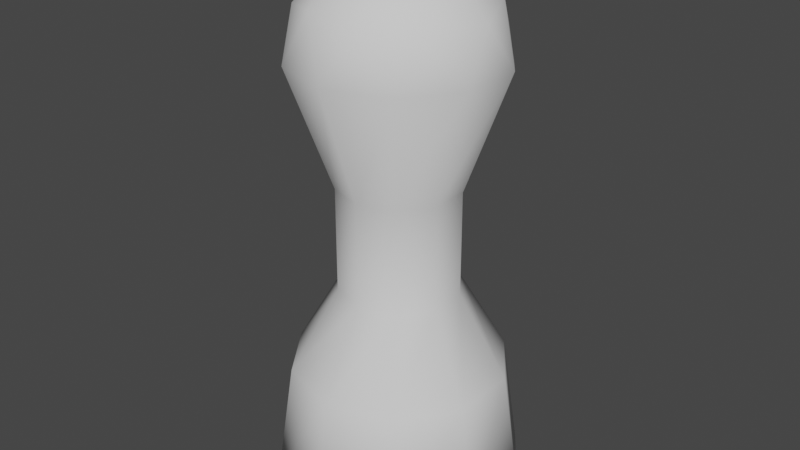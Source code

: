 # Source: RoundedTile.blend  (saved by Blender 2.83.19; exported with 4.5.12 LTS)
import bpy
from mathutils import Matrix  # noqa: F401  (used for matrix-valued properties, if any)

bpy.ops.wm.read_factory_settings(use_empty=True)
scene = bpy.context.scene
scene.name = 'Scene'

# ---- collections
col_piece = bpy.data.collections.new('Piece'); scene.collection.children.link(col_piece)

# ---- world
world_world = bpy.data.worlds.new('World'); scene.world = world_world
world_world.use_nodes = True; world_world.node_tree.nodes.clear()
_N = world_world.node_tree.nodes; _L = world_world.node_tree.links
n0 = _N.new('ShaderNodeOutputWorld'); n0.name = 'World Output'; n0.location = (300, 300)
n1 = _N.new('ShaderNodeBackground'); n1.name = 'Background'; n1.location = (10, 300)
n1.inputs[0].default_value = (0.05088, 0.05088, 0.05088, 1.0)
_L.new(n1.outputs[0], n0.inputs[0])
n0.is_active_output = True
world_world.color = (0.05088, 0.05088, 0.05088)
world_world.use_sun_shadow = False
world_world.sun_shadow_jitter_overblur = 0.0

# ---- meshes
me_icosphere = bpy.data.meshes.new('Icosphere')
me_icosphere.from_pydata([(-0.08928, -0.02901, 0.318), (-0.05518, -0.07595, 0.318), (-0.05518, 0.07595, 0.318), (-0.08928, 0.02901, 0.318), (0.05518, 0.07595, 0.318), (0.0, 0.09388, 0.318), (0.04422, -0.1361, 0.7379), (-0.1158, -0.08412, 0.7379), (-0.1158, 0.08412, 0.7379), (0.04422, 0.1361, 0.7379), (0.1431, 0.0, 0.7379), (0.0, 0.0, 0.8264), (0.0, 0.09388, 0.4813), (0.05518, 0.07595, 0.4813), (-0.08928, 0.02901, 0.4813), (-0.05518, 0.07595, 0.4813), (-0.05518, -0.07595, 0.4813), (-0.08928, -0.02901, 0.4813), (0.05518, -0.07595, 0.4813), (0.0, -0.09388, 0.4813), (0.08928, 0.02901, 0.4813), (0.08928, -0.02901, 0.4813), (0.1522, -0.04944, 0.6664), (0.1522, 0.04944, 0.6664), (0.0, -0.16, 0.6664), (0.09405, -0.1294, 0.6664), (-0.1522, -0.04944, 0.6664), (-0.09405, -0.1294, 0.6664), (-0.09405, 0.1294, 0.6664), (-0.1522, 0.04944, 0.6664), (0.09405, 0.1294, 0.6664), (0.0, 0.16, 0.6664), (0.1101, -0.08, 0.7505), (-0.04206, -0.1294, 0.7505), (-0.1361, 0.0, 0.7505), (-0.04206, 0.1294, 0.7505), (0.1101, 0.08, 0.7505), (0.02599, -0.08, 0.8025), (0.08412, 0.0, 0.8025), (-0.06805, -0.04944, 0.8025), (-0.06805, 0.04944, 0.8025), (0.02599, 0.08, 0.8025), (0.05518, -0.07595, 0.318), (0.0, -0.09388, 0.318), (0.08928, 0.02901, 0.318), (0.08928, -0.02901, 0.318), (-0.1597, -0.05189, 0.1895), (-0.09871, -0.1359, 0.1895), (-0.09871, 0.1359, 0.1895), (-0.1597, 0.05189, 0.1895), (0.09871, 0.1359, 0.1895), (-5.452e-10, 0.1679, 0.1895), (0.09871, -0.1359, 0.1895), (-5.452e-10, -0.1679, 0.1895), (0.1597, 0.05189, 0.1895), (0.1597, -0.05189, 0.1895), (-0.1863, -0.06055, 5.478e-05), (-0.1152, -0.1585, 5.478e-05), (-0.1152, 0.1585, 5.478e-05), (-0.1863, 0.06055, 5.478e-05), (0.1152, 0.1585, 5.478e-05), (0.0, 0.1959, 5.478e-05), (0.1152, -0.1585, 5.478e-05), (0.0, -0.1959, 5.478e-05), (0.1863, 0.06055, 5.478e-05), (0.1863, -0.06055, 5.478e-05), (9.537e-10, -7.153e-10, 5.486e-05)], [], [(53, 47, 57, 63), (51, 50, 60, 61), (48, 51, 61, 58), (55, 52, 62, 65), (47, 46, 56, 57), (46, 49, 59, 56), (1, 0, 46, 47), (43, 1, 47, 53), (17, 14, 3, 0), (16, 17, 0, 1), (50, 54, 64, 60), (2, 5, 51, 48), (45, 42, 52, 55), (14, 15, 2, 3), (12, 13, 4, 5), (6, 32, 37), (7, 33, 39), (8, 34, 40), (9, 35, 41), (10, 36, 38), (38, 41, 11), (38, 36, 41), (36, 9, 41), (41, 40, 11), (41, 35, 40), (35, 8, 40), (40, 39, 11), (40, 34, 39), (34, 7, 39), (39, 37, 11), (39, 33, 37), (33, 6, 37), (37, 38, 11), (37, 32, 38), (32, 10, 38), (23, 36, 10), (23, 30, 36), (30, 9, 36), (31, 35, 9), (31, 28, 35), (28, 8, 35), (29, 34, 8), (29, 26, 34), (26, 7, 34), (27, 33, 7), (27, 24, 33), (24, 6, 33), (25, 32, 6), (25, 22, 32), (22, 10, 32), (30, 31, 9), (25, 24, 19, 18), (15, 12, 5, 2), (28, 29, 8), (26, 29, 14, 17), (42, 43, 53, 52), (26, 27, 7), (28, 31, 12, 15), (4, 44, 54, 50), (24, 25, 6), (31, 30, 13, 12), (52, 53, 63, 62), (22, 23, 10), (29, 28, 15, 14), (20, 21, 45, 44), (18, 19, 43, 42), (30, 23, 20, 13), (21, 18, 42, 45), (13, 20, 44, 4), (27, 26, 17, 16), (0, 3, 49, 46), (44, 45, 55, 54), (24, 27, 16, 19), (5, 4, 50, 51), (19, 16, 1, 43), (22, 25, 18, 21), (54, 55, 65, 64), (3, 2, 48, 49), (23, 22, 21, 20), (49, 48, 58, 59), (57, 56, 66), (65, 62, 66), (63, 57, 66), (62, 63, 66), (56, 59, 66), (58, 61, 66), (60, 64, 66), (64, 65, 66), (61, 60, 66), (59, 58, 66)])
me_icosphere.polygons.foreach_set('use_smooth', [1, 1, 1, 1, 1, 1, 1, 1, 1, 1, 1, 1, 1, 1, 1, 1, 1, 1, 1, 1, 1, 1, 1, 1, 1, 1, 1, 1, 1, 1, 1, 1, 1, 1, 1, 1, 1, 1, 1, 1, 1, 1, 1, 1, 1, 1, 1, 1, 1, 1, 1, 1, 1, 1, 1, 1, 1, 1, 1, 1, 1, 1, 1, 1, 1, 1, 1, 1, 1, 1, 1, 1, 1, 1, 1, 1, 1, 1, 1, 1, 0, 0, 0, 0, 0, 0, 0, 0, 0, 0])
_uv = me_icosphere.uv_layers.new(name='UVMap')
_uv.uv.foreach_set('vector', [0.5877, 0.4625, 0.6786, 0.4625, 0.6786, 0.4625, 0.5877, 0.4625, 0.4091, 0.2362, 0.5, 0.2362, 0.5, 0.2362, 0.4091, 0.2362, 0.3182, 0.2362, 0.4091, 0.2362, 0.4091, 0.2362, 0.3182, 0.2362, 0.4059, 0.4625, 0.4968, 0.4625, 0.4968, 0.4625, 0.4059, 0.4625, 0.4206, 0.4687, 0.5115, 0.4687, 0.5115, 0.4687, 0.4206, 0.4687, 0.5115, 0.4687, 0.6024, 0.4687, 0.6024, 0.4687, 0.5115, 0.4687, 0.4206, 0.4687, 0.5115, 0.4687, 0.5115, 0.4687, 0.4206, 0.4687, 0.5877, 0.4625, 0.6786, 0.4625, 0.6786, 0.4625, 0.5877, 0.4625, 0.5115, 0.4687, 0.6024, 0.4687, 0.6024, 0.4687, 0.5115, 0.4687, 0.4206, 0.4687, 0.5115, 0.4687, 0.5115, 0.4687, 0.4206, 0.4687, 0.5, 0.2362, 0.5909, 0.2362, 0.5909, 0.2362, 0.5, 0.2362, 0.3182, 0.2362, 0.4091, 0.2362, 0.4091, 0.2362, 0.3182, 0.2362, 0.4059, 0.4625, 0.4968, 0.4625, 0.4968, 0.4625, 0.4059, 0.4625, 0.2273, 0.2362, 0.3182, 0.2362, 0.3182, 0.2362, 0.2273, 0.2362, 0.4091, 0.2362, 0.5, 0.2362, 0.5, 0.2362, 0.4091, 0.2362, 0.5422, 0.5412, 0.4513, 0.5412, 0.4968, 0.62, 0.7241, 0.5412, 0.6332, 0.5412, 0.6786, 0.62, 0.2727, 0.3149, 0.1818, 0.3149, 0.2273, 0.3937, 0.4545, 0.3149, 0.3636, 0.3149, 0.4091, 0.3937, 0.6364, 0.3149, 0.5455, 0.3149, 0.5909, 0.3937, 0.5909, 0.3937, 0.5, 0.3937, 0.5455, 0.4724, 0.5909, 0.3937, 0.5455, 0.3149, 0.5, 0.3937, 0.5455, 0.3149, 0.4545, 0.3149, 0.5, 0.3937, 0.4091, 0.3937, 0.3182, 0.3937, 0.3636, 0.4724, 0.4091, 0.3937, 0.3636, 0.3149, 0.3182, 0.3937, 0.3636, 0.3149, 0.2727, 0.3149, 0.3182, 0.3937, 0.2273, 0.3937, 0.1364, 0.3937, 0.1818, 0.4724, 0.6024, 0.6262, 0.557, 0.5475, 0.5115, 0.6262, 0.557, 0.5475, 0.4661, 0.5475, 0.5115, 0.6262, 0.6786, 0.62, 0.5877, 0.62, 0.6332, 0.6987, 0.6786, 0.62, 0.6332, 0.5412, 0.5877, 0.62, 0.6332, 0.5412, 0.5422, 0.5412, 0.5877, 0.62, 0.4968, 0.62, 0.4059, 0.62, 0.4513, 0.6987, 0.4968, 0.62, 0.4513, 0.5412, 0.4059, 0.62, 0.4513, 0.5412, 0.3604, 0.5412, 0.4059, 0.62, 0.5909, 0.2362, 0.5455, 0.3149, 0.6364, 0.3149, 0.5909, 0.2362, 0.5, 0.2362, 0.5455, 0.3149, 0.5, 0.2362, 0.4545, 0.3149, 0.5455, 0.3149, 0.4091, 0.2362, 0.3636, 0.3149, 0.4545, 0.3149, 0.4091, 0.2362, 0.3182, 0.2362, 0.3636, 0.3149, 0.3182, 0.2362, 0.2727, 0.3149, 0.3636, 0.3149, 0.2273, 0.2362, 0.1818, 0.3149, 0.2727, 0.3149, 0.6024, 0.4687, 0.5115, 0.4687, 0.557, 0.5475, 0.5115, 0.4687, 0.4661, 0.5475, 0.557, 0.5475, 0.6786, 0.4625, 0.6332, 0.5412, 0.7241, 0.5412, 0.6786, 0.4625, 0.5877, 0.4625, 0.6332, 0.5412, 0.5877, 0.4625, 0.5422, 0.5412, 0.6332, 0.5412, 0.4968, 0.4625, 0.4513, 0.5412, 0.5422, 0.5412, 0.4968, 0.4625, 0.4059, 0.4625, 0.4513, 0.5412, 0.4059, 0.4625, 0.3604, 0.5412, 0.4513, 0.5412, 0.5, 0.2362, 0.4091, 0.2362, 0.4545, 0.3149, 0.4968, 0.4625, 0.5877, 0.4625, 0.5877, 0.4625, 0.4968, 0.4625, 0.3182, 0.2362, 0.4091, 0.2362, 0.4091, 0.2362, 0.3182, 0.2362, 0.3182, 0.2362, 0.2273, 0.2362, 0.2727, 0.3149, 0.5115, 0.4687, 0.6024, 0.4687, 0.6024, 0.4687, 0.5115, 0.4687, 0.4968, 0.4625, 0.5877, 0.4625, 0.5877, 0.4625, 0.4968, 0.4625, 0.5115, 0.4687, 0.4206, 0.4687, 0.4661, 0.5475, 0.3182, 0.2362, 0.4091, 0.2362, 0.4091, 0.2362, 0.3182, 0.2362, 0.5, 0.2362, 0.5909, 0.2362, 0.5909, 0.2362, 0.5, 0.2362, 0.5877, 0.4625, 0.4968, 0.4625, 0.5422, 0.5412, 0.4091, 0.2362, 0.5, 0.2362, 0.5, 0.2362, 0.4091, 0.2362, 0.4968, 0.4625, 0.5877, 0.4625, 0.5877, 0.4625, 0.4968, 0.4625, 0.6818, 0.2362, 0.5909, 0.2362, 0.6364, 0.3149, 0.2273, 0.2362, 0.3182, 0.2362, 0.3182, 0.2362, 0.2273, 0.2362, 0.5909, 0.2362, 0.6818, 0.2362, 0.6818, 0.2362, 0.5909, 0.2362, 0.4968, 0.4625, 0.5877, 0.4625, 0.5877, 0.4625, 0.4968, 0.4625, 0.5, 0.2362, 0.5909, 0.2362, 0.5909, 0.2362, 0.5, 0.2362, 0.4059, 0.4625, 0.4968, 0.4625, 0.4968, 0.4625, 0.4059, 0.4625, 0.5, 0.2362, 0.5909, 0.2362, 0.5909, 0.2362, 0.5, 0.2362, 0.4206, 0.4687, 0.5115, 0.4687, 0.5115, 0.4687, 0.4206, 0.4687, 0.5115, 0.4687, 0.6024, 0.4687, 0.6024, 0.4687, 0.5115, 0.4687, 0.315, 0.4625, 0.4059, 0.4625, 0.4059, 0.4625, 0.315, 0.4625, 0.5877, 0.4625, 0.6786, 0.4625, 0.6786, 0.4625, 0.5877, 0.4625, 0.4091, 0.2362, 0.5, 0.2362, 0.5, 0.2362, 0.4091, 0.2362, 0.5877, 0.4625, 0.6786, 0.4625, 0.6786, 0.4625, 0.5877, 0.4625, 0.4059, 0.4625, 0.4968, 0.4625, 0.4968, 0.4625, 0.4059, 0.4625, 0.5909, 0.2362, 0.6818, 0.2362, 0.6818, 0.2362, 0.5909, 0.2362, 0.2273, 0.2362, 0.3182, 0.2362, 0.3182, 0.2362, 0.2273, 0.2362, 0.5909, 0.2362, 0.6818, 0.2362, 0.6818, 0.2362, 0.5909, 0.2362, 0.2273, 0.2362, 0.3182, 0.2362, 0.3182, 0.2362, 0.2273, 0.2362, 0.04545, 0.2362, 0.1364, 0.2362, 0.04545, 0.2362, 0.6818, 0.2362, 0.7727, 0.2362, 0.6818, 0.2362, 0.8636, 0.2362, 0.9545, 0.2362, 0.8636, 0.2362, 0.7727, 0.2362, 0.8636, 0.2362, 0.7727, 0.2362, 0.1364, 0.2362, 0.2273, 0.2362, 0.1364, 0.2362, 0.3182, 0.2362, 0.4091, 0.2362, 0.3182, 0.2362, 0.5, 0.2362, 0.5909, 0.2362, 0.5, 0.2362, 0.5909, 0.2362, 0.6818, 0.2362, 0.5909, 0.2362, 0.4091, 0.2362, 0.5, 0.2362, 0.4091, 0.2362, 0.2273, 0.2362, 0.3182, 0.2362, 0.2273, 0.2362])
me_icosphere.use_remesh_fix_poles = True
me_icosphere.use_remesh_preserve_attributes = False
me_icosphere.use_mirror_vertex_groups = False
me_icosphere.update()

# ---- objects
ob_ludopiece = bpy.data.objects.new('LudoPiece', me_icosphere)

# ---- transforms, parenting, visibility, modifiers, constraints
ob_ludopiece.location = (0.0, 0.0, 0.0)
ob_ludopiece.lineart.crease_threshold = 0.0

# ---- collection membership
col_piece.objects.link(ob_ludopiece)

# ---- scene / render settings (as saved in the file)
scene.frame_start = 1; scene.frame_end = 250; scene.frame_set(1)
scene.render.engine = 'BLENDER_EEVEE_NEXT'
scene.cycles.use_denoising = False
scene.cycles.samples = 128
scene.cycles.sampling_pattern = 'TABULATED_SOBOL'
scene.cycles.use_adaptive_sampling = False
scene.cycles.use_light_tree = False
scene.view_settings.view_transform = 'Filmic'
bpy.context.view_layer.update()

# ---- added for rendering (the .blend has no active camera and no usable light): camera, sun
cam_auto = bpy.data.cameras.new('AutoCamera')
cam_auto.lens = 50.0
cam_auto.sensor_width = 36.0
cam_auto.clip_end = 1000.0
ob_auto_camera = bpy.data.objects.new('AutoCamera', cam_auto)
scene.collection.objects.link(ob_auto_camera)
ob_auto_camera.location = (0.913694, -1.09643, 1.14416)
ob_auto_camera.rotation_euler = (1.09748, -7.21219e-08, 0.694738)
scene.camera = ob_auto_camera
light_auto_sun = bpy.data.lights.new('AutoSun', 'SUN')
light_auto_sun.energy = 3.0
light_auto_sun.angle = 0.0523599
ob_auto_sun = bpy.data.objects.new('AutoSun', light_auto_sun)
scene.collection.objects.link(ob_auto_sun)
ob_auto_sun.rotation_euler = (0.872665, 0.174533, 0.523599)
bpy.context.view_layer.update()
